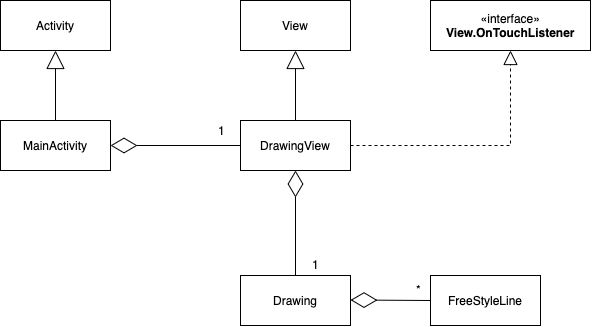

The diagram above was exported from draw.io. Its source (the exported page's mxGraphModel, read from the mxfile embedded in the PNG):
<mxGraphModel dx="833" dy="383" grid="1" gridSize="10" guides="1" tooltips="1" connect="1" arrows="1" fold="1" page="1" pageScale="1" pageWidth="827" pageHeight="1169" math="0" shadow="0">
  <root>
    <mxCell id="0" />
    <mxCell id="1" parent="0" />
    <mxCell id="2" value="MainActivity" style="html=1;" vertex="1" parent="1">
      <mxGeometry x="50" y="290" width="110" height="50" as="geometry" />
    </mxCell>
    <mxCell id="3" value="DrawingView" style="html=1;" vertex="1" parent="1">
      <mxGeometry x="290" y="290" width="110" height="50" as="geometry" />
    </mxCell>
    <mxCell id="4" value="" style="endArrow=diamondThin;endFill=0;endSize=24;html=1;entryX=1;entryY=0.5;entryDx=0;entryDy=0;align=right;exitX=0;exitY=0.5;exitDx=0;exitDy=0;" edge="1" source="3" target="2" parent="1">
      <mxGeometry width="160" relative="1" as="geometry">
        <mxPoint x="280" y="340" as="sourcePoint" />
        <mxPoint x="380" y="380" as="targetPoint" />
      </mxGeometry>
    </mxCell>
    <mxCell id="5" value="1" style="text;html=1;resizable=0;points=[];align=center;verticalAlign=middle;labelBackgroundColor=#ffffff;" vertex="1" connectable="0" parent="4">
      <mxGeometry x="-0.6915" relative="1" as="geometry">
        <mxPoint x="1" y="-15" as="offset" />
      </mxGeometry>
    </mxCell>
    <mxCell id="6" value="Drawing" style="html=1;" vertex="1" parent="1">
      <mxGeometry x="290" y="445" width="110" height="50" as="geometry" />
    </mxCell>
    <mxCell id="7" value="" style="endArrow=diamondThin;endFill=0;endSize=24;html=1;exitX=0.5;exitY=0;exitDx=0;exitDy=0;" edge="1" source="6" target="3" parent="1">
      <mxGeometry width="160" relative="1" as="geometry">
        <mxPoint x="350" y="420" as="sourcePoint" />
        <mxPoint x="220" y="440" as="targetPoint" />
      </mxGeometry>
    </mxCell>
    <mxCell id="8" value="1&lt;br&gt;" style="text;html=1;resizable=0;points=[];autosize=1;align=left;verticalAlign=top;spacingTop=-4;" vertex="1" parent="1">
      <mxGeometry x="360" y="425" width="20" height="20" as="geometry" />
    </mxCell>
    <mxCell id="9" value="FreeStyleLine" style="html=1;" vertex="1" parent="1">
      <mxGeometry x="480" y="445" width="110" height="50" as="geometry" />
    </mxCell>
    <mxCell id="10" value="" style="endArrow=diamondThin;endFill=0;endSize=24;html=1;entryX=1;entryY=0.5;entryDx=0;entryDy=0;exitX=0;exitY=0.5;exitDx=0;exitDy=0;align=right;" edge="1" source="9" parent="1">
      <mxGeometry width="160" relative="1" as="geometry">
        <mxPoint x="470.0000000000001" y="469.5" as="sourcePoint" />
        <mxPoint x="400" y="469.5" as="targetPoint" />
      </mxGeometry>
    </mxCell>
    <mxCell id="11" value="*" style="text;html=1;resizable=0;points=[];align=center;verticalAlign=middle;labelBackgroundColor=#ffffff;" vertex="1" connectable="0" parent="10">
      <mxGeometry x="-0.6915" relative="1" as="geometry">
        <mxPoint x="1" y="-11" as="offset" />
      </mxGeometry>
    </mxCell>
    <mxCell id="12" value="Activity" style="html=1;" vertex="1" parent="1">
      <mxGeometry x="50" y="170" width="110" height="50" as="geometry" />
    </mxCell>
    <mxCell id="13" value="View" style="html=1;" vertex="1" parent="1">
      <mxGeometry x="290" y="170" width="110" height="50" as="geometry" />
    </mxCell>
    <mxCell id="14" value="«interface»&lt;br&gt;&lt;b&gt;View.OnTouchListener&lt;/b&gt;" style="html=1;rounded=0;shadow=0;comic=0;strokeColor=#000000;fillColor=none;fontColor=#000000;" vertex="1" parent="1">
      <mxGeometry x="480" y="170" width="160" height="50" as="geometry" />
    </mxCell>
    <mxCell id="15" value="" style="endArrow=block;endSize=16;endFill=0;html=1;fontColor=#000000;align=right;exitX=0.5;exitY=0;exitDx=0;exitDy=0;" edge="1" source="2" parent="1">
      <mxGeometry width="160" relative="1" as="geometry">
        <mxPoint x="120" y="420" as="sourcePoint" />
        <mxPoint x="105" y="220" as="targetPoint" />
      </mxGeometry>
    </mxCell>
    <mxCell id="16" value="" style="endArrow=block;endSize=16;endFill=0;html=1;fontColor=#000000;align=right;exitX=0.5;exitY=0;exitDx=0;exitDy=0;entryX=0.5;entryY=1;entryDx=0;entryDy=0;" edge="1" source="3" target="13" parent="1">
      <mxGeometry width="160" relative="1" as="geometry">
        <mxPoint x="190" y="300" as="sourcePoint" />
        <mxPoint x="200" y="230" as="targetPoint" />
      </mxGeometry>
    </mxCell>
    <mxCell id="17" value="" style="endArrow=block;dashed=1;endFill=0;endSize=12;html=1;fontColor=#000000;align=right;entryX=0.5;entryY=1;entryDx=0;entryDy=0;exitX=1;exitY=0.5;exitDx=0;exitDy=0;rounded=0;" edge="1" source="3" target="14" parent="1">
      <mxGeometry width="160" relative="1" as="geometry">
        <mxPoint x="480" y="350" as="sourcePoint" />
        <mxPoint x="640" y="350" as="targetPoint" />
        <Array as="points">
          <mxPoint x="560" y="315" />
        </Array>
      </mxGeometry>
    </mxCell>
  </root>
</mxGraphModel>